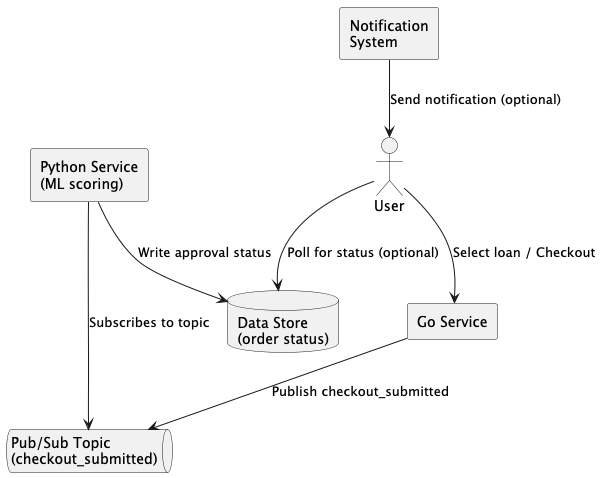

The diagram above was rendered by PlantUML. Its source (embedded in the PNG):
@startuml
skinparam componentStyle rectangle

actor User

component "Go Service" as GoApp
queue "Pub/Sub Topic\n(checkout_submitted)" as PubSub
component "Python Service\n(ML scoring)" as PythonApp
database "Data Store\n(order status)" as DB
component "Notification\nSystem" as Notify

User --> GoApp : Select loan / Checkout
GoApp --> PubSub : Publish checkout_submitted
PythonApp --> PubSub : Subscribes to topic
PythonApp --> DB : Write approval status
Notify --> User : Send notification (optional)
User --> DB : Poll for status (optional)

@enduml